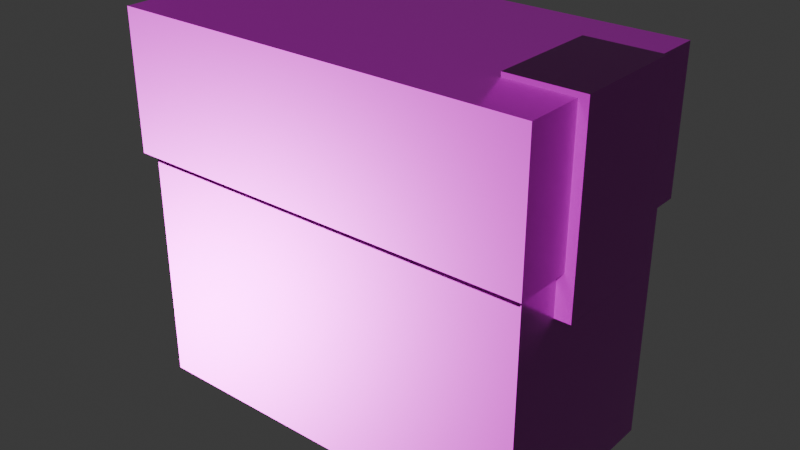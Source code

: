 # Source: ammo-box.blend  (saved by Blender 5.0.119; exported with 4.5.12 LTS)
import bpy
from mathutils import Matrix  # noqa: F401  (used for matrix-valued properties, if any)

bpy.ops.wm.read_factory_settings(use_empty=True)
scene = bpy.context.scene
scene.name = 'Scene'

# ---- collections
col_collection = bpy.data.collections.new('Collection'); scene.collection.children.link(col_collection)

# ---- images (referenced by path relative to the original .blend; pixels are not part of the script)
import os
ASSET_DIR = os.environ.get("B2B_ASSET_DIR", "")  # directory of the original .blend (textures are referenced by path, not embedded)
HERE = os.path.dirname(os.path.abspath(__file__))  # packed textures are extracted next to this script under _unpacked/

def load_image(name, relpath, width, height, colorspace="sRGB"):
    """Load a texture the original file referenced (path relative to the .blend, or extracted next to this script)."""
    p = next((c for c in (os.path.join(HERE, relpath), os.path.join(ASSET_DIR, relpath)) if relpath and os.path.exists(c)), "")
    if p:
        img = bpy.data.images.load(p, check_existing=True)
        img.name = name
    else:  # same state as the original file: an image datablock whose file is absent (Cycles renders it pink)
        img = bpy.data.images.new(name, width, height)
        img.source = "FILE"
        img.filepath = "//" + (relpath or name)
    img.colorspace_settings.name = colorspace
    return img
img_ammo_box_worm_001_height_png = load_image('ammo-box_WORM.001_Height.png', 'textures/ammo-box/ammo-box_WORM.001_Height.png', 1024, 1024, 'Non-Color')
img_ammo_box_worm_001_basecolor_png = load_image('ammo-box_WORM.001_BaseColor.png', 'textures/ammo-box/ammo-box_WORM.001_BaseColor.png', 1024, 1024, 'sRGB')
img_ammo_box_worm_001_metallic_png = load_image('ammo-box_WORM.001_Metallic.png', 'textures/ammo-box/ammo-box_WORM.001_Metallic.png', 1024, 1024, 'Non-Color')
img_ammo_box_worm_001_roughness_png = load_image('ammo-box_WORM.001_Roughness.png', 'textures/ammo-box/ammo-box_WORM.001_Roughness.png', 1024, 1024, 'Non-Color')
img_ammo_box_worm_001_normal_png = load_image('ammo-box_WORM.001_Normal.png', 'textures/ammo-box/ammo-box_WORM.001_Normal.png', 1024, 1024, 'Non-Color')

# ---- materials (node trees are filled in below, after node groups)
mat_worm_001 = bpy.data.materials.new('WORM.001')
mat_worm_001.use_backface_culling_lightprobe_volume = False
mat_worm_001.use_transparent_shadow = False

# ---- material node trees
mat_worm_001.use_nodes = True; mat_worm_001.node_tree.nodes.clear()
_N = mat_worm_001.node_tree.nodes; _L = mat_worm_001.node_tree.links
n0 = _N.new('ShaderNodeBsdfPrincipled'); n0.name = 'Principled BSDF'; n0.location = (10, 300)
n0.distribution = 'GGX'
n0.subsurface_method = 'RANDOM_WALK_SKIN'
n0.inputs[3].default_value = 1.45
n0.inputs[27].default_value = (0.0, 0.0, 0.0, 1.0)
n0.inputs[28].default_value = 1.0
n1 = _N.new('ShaderNodeOutputMaterial'); n1.name = 'Material Output'; n1.location = (300, 300)
n2 = _N.new('ShaderNodeTexImage'); n2.name = 'Image Texture'; n2.location = (84, -876)
n2.label = 'Displacement'
n2.image = img_ammo_box_worm_001_height_png
n3 = _N.new('ShaderNodeDisplacement'); n3.name = 'Displacement'; n3.location = (110, -400)
n4 = _N.new('ShaderNodeTexImage'); n4.name = 'Image Texture.001'; n4.location = (84, -36)
n4.label = 'Base Color'
n4.image = img_ammo_box_worm_001_basecolor_png
n5 = _N.new('ShaderNodeTexImage'); n5.name = 'Image Texture.002'; n5.location = (84, -316)
n5.label = 'Metallic'
n5.image = img_ammo_box_worm_001_metallic_png
n6 = _N.new('ShaderNodeTexImage'); n6.name = 'Image Texture.003'; n6.location = (84, -596)
n6.label = 'Roughness'
n6.image = img_ammo_box_worm_001_roughness_png
n7 = _N.new('ShaderNodeTexImage'); n7.name = 'Image Texture.004'; n7.location = (84, -1156)
n7.label = 'Normal'
n7.image = img_ammo_box_worm_001_normal_png
n8 = _N.new('ShaderNodeNormalMap'); n8.name = 'Normal Map'; n8.location = (-240, -620)
n9 = _N.new('ShaderNodeMapping'); n9.name = 'Mapping'; n9.location = (229, -36)
n10 = _N.new('NodeReroute'); n10.name = 'Reroute'; n10.location = (34, -706)
n10.width = 14
n10.socket_idname = 'NodeSocketVector'
n11 = _N.new('ShaderNodeTexCoord'); n11.name = 'Texture Coordinate'; n11.location = (29, -36)
n12 = _N.new('NodeFrame'); n12.name = 'Frame'; n12.location = (-1269, 336)
n12.label = 'Mapping'
n12.width = 398
n13 = _N.new('NodeFrame'); n13.name = 'Frame.001'; n13.location = (-624, 536)
n13.label = 'Textures'
n13.width = 353
n2.parent = n13
n4.parent = n13
n5.parent = n13
n6.parent = n13
n7.parent = n13
n9.parent = n12
n10.parent = n13
n11.parent = n12
_L.new(n0.outputs[0], n1.inputs[0])
_L.new(n2.outputs[0], n3.inputs[0])
_L.new(n3.outputs[0], n1.inputs[2])
_L.new(n4.outputs[0], n0.inputs[0])
_L.new(n5.outputs[0], n0.inputs[1])
_L.new(n6.outputs[0], n0.inputs[2])
_L.new(n7.outputs[0], n8.inputs[1])
_L.new(n8.outputs[0], n0.inputs[5])
_L.new(n10.outputs[0], n4.inputs[0])
_L.new(n10.outputs[0], n5.inputs[0])
_L.new(n10.outputs[0], n6.inputs[0])
_L.new(n10.outputs[0], n2.inputs[0])
_L.new(n10.outputs[0], n7.inputs[0])
_L.new(n9.outputs[0], n10.inputs[0])
_L.new(n11.outputs[2], n9.inputs[0])
n1.is_active_output = True

# ---- world
world_world = bpy.data.worlds.new('World'); scene.world = world_world
world_world.use_nodes = True; world_world.node_tree.nodes.clear()
_N = world_world.node_tree.nodes; _L = world_world.node_tree.links
n0 = _N.new('ShaderNodeOutputWorld'); n0.name = 'World Output'; n0.location = (200, 100)
n1 = _N.new('ShaderNodeBackground'); n1.name = 'Background'; n1.location = (-200, 100)
n1.inputs[0].default_value = (0.05088, 0.05088, 0.05088, 1.0)
_L.new(n1.outputs[0], n0.inputs[0])
n0.is_active_output = True
world_world.color = (0.05088, 0.05088, 0.05088)
world_world.sun_shadow_jitter_overblur = 0.0

# ---- meshes
me_ammo_box_lod_1 = bpy.data.meshes.new('Ammo-Box-LOD-1')
me_ammo_box_lod_1.from_pydata([(-0.22, -0.11, -8.009e-09), (-0.22, -0.11, 0.26), (-0.22, 0.11, -8.009e-09), (-0.22, 0.11, 0.26), (0.22, -0.11, -8.009e-09), (0.22, -0.11, 0.26), (0.22, 0.11, -8.009e-09), (0.22, 0.11, 0.26), (-0.227, -0.121, 0.26), (-0.227, 0.121, 0.26), (0.227, -0.121, 0.26), (0.227, 0.121, 0.26), (-0.227, -0.121, 0.41), (-0.227, 0.121, 0.41), (0.227, 0.121, 0.41), (0.227, -0.121, 0.41), (0.157, -0.06, 0.215), (0.157, -0.06, 0.415), (0.157, 0.06, 0.215), (0.157, 0.06, 0.415), (0.237, -0.06, 0.215), (0.237, -0.06, 0.415), (0.237, 0.06, 0.215), (0.237, 0.06, 0.415)], [], [(1, 5, 7, 3), (6, 4, 0, 2), (7, 5, 4, 6), (1, 3, 2, 0), (0, 4, 5, 1), (2, 3, 7, 6), (8, 9, 11, 10), (12, 15, 14, 13), (11, 9, 13, 14), (9, 8, 12, 13), (8, 10, 15, 12), (10, 11, 14, 15), (16, 17, 19, 18), (18, 19, 23, 22), (22, 23, 21, 20), (20, 21, 17, 16), (18, 22, 20, 16), (23, 19, 17, 21)])
_uv = me_ammo_box_lod_1.uv_layers.new(name='UVMap')
_uv.uv.foreach_set('vector', [0.154, 0.6748, 0.154, 0.4144, 0.2842, 0.4144, 0.2842, 0.6748, 0.2842, 0.2605, 0.154, 0.2605, 0.154, 0.0001366, 0.2842, 0.0001366, 0.2842, 0.4144, 0.154, 0.4144, 0.154, 0.2605, 0.2842, 0.2605, 0.154, 0.6748, 0.2842, 0.6748, 0.2842, 0.8287, 0.154, 0.8287, 0.0001366, 0.6748, 0.0001366, 0.4144, 0.154, 0.4144, 0.154, 0.6748, 0.4381, 0.6748, 0.2842, 0.6748, 0.2842, 0.4144, 0.4381, 0.4144, 0.5271, 0.0001365, 0.6703, 0.0001365, 0.6703, 0.2688, 0.5271, 0.2688, 0.5271, 0.6263, 0.5271, 0.3576, 0.6703, 0.3576, 0.6703, 0.6263, 0.7591, 0.3576, 0.7591, 0.6263, 0.6703, 0.6263, 0.6703, 0.3576, 0.6703, 0.715, 0.5271, 0.715, 0.5271, 0.6263, 0.6703, 0.6263, 0.4383, 0.6263, 0.4383, 0.3576, 0.5271, 0.3576, 0.5271, 0.6263, 0.5271, 0.2688, 0.6703, 0.2688, 0.6703, 0.3576, 0.5271, 0.3576, 0.6392, 0.9664, 0.5555, 0.8827, 0.6057, 0.8325, 0.6894, 0.9162, 0.6894, 0.7488, 0.6057, 0.8325, 0.5723, 0.799, 0.6559, 0.7153, 0.4886, 0.7153, 0.5723, 0.799, 0.522, 0.8492, 0.4383, 0.7655, 0.4383, 0.9329, 0.522, 0.8492, 0.5555, 0.8827, 0.4718, 0.9664, 0.6894, 0.9162, 0.7229, 0.9496, 0.6727, 0.9999, 0.6392, 0.9664, 0.5723, 0.799, 0.6057, 0.8325, 0.5555, 0.8827, 0.522, 0.8492])
me_ammo_box_lod_1.materials.append(mat_worm_001)
me_ammo_box_lod_1.update()

# ---- objects
ob_ammo_box_lod_1 = bpy.data.objects.new('Ammo-Box-LOD-1', me_ammo_box_lod_1)

# ---- transforms, parenting, visibility, modifiers, constraints
ob_ammo_box_lod_1.location = (0.0, 0.0, 0.0)

# ---- collection membership
col_collection.objects.link(ob_ammo_box_lod_1)

# ---- scene / render settings (as saved in the file)
scene.frame_start = 1; scene.frame_end = 250; scene.frame_set(1)
scene.render.engine = 'BLENDER_EEVEE_NEXT'
scene.render.bake_bias = 0.0
scene.render.bake_samples = 0
scene.cycles.sampling_pattern = 'TABULATED_SOBOL'
scene.eevee.use_volume_custom_range = False
bpy.context.view_layer.update()

# ---- added for rendering (the .blend has no active camera and no usable light): camera, sun
cam_auto = bpy.data.cameras.new('AutoCamera')
cam_auto.lens = 50.0
cam_auto.sensor_width = 36.0
cam_auto.clip_end = 1000.0
ob_auto_camera = bpy.data.objects.new('AutoCamera', cam_auto)
scene.collection.objects.link(ob_auto_camera)
ob_auto_camera.location = (0.622954, -0.741545, 0.701863)
ob_auto_camera.rotation_euler = (1.09748, -7.21219e-08, 0.694738)
scene.camera = ob_auto_camera
light_auto_sun = bpy.data.lights.new('AutoSun', 'SUN')
light_auto_sun.energy = 3.0
light_auto_sun.angle = 0.0523599
ob_auto_sun = bpy.data.objects.new('AutoSun', light_auto_sun)
scene.collection.objects.link(ob_auto_sun)
ob_auto_sun.rotation_euler = (0.872665, 0.174533, 0.523599)
bpy.context.view_layer.update()
